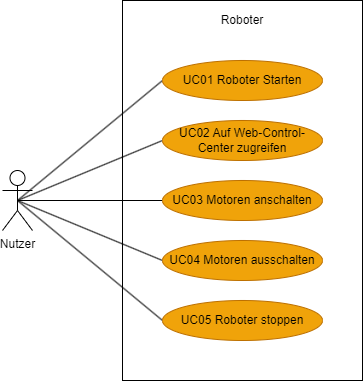

The diagram above was exported from draw.io. Its source (the exported page's mxGraphModel, read from the mxfile embedded in the PNG):
<mxGraphModel dx="314" dy="569" grid="1" gridSize="10" guides="1" tooltips="1" connect="1" arrows="1" fold="1" page="1" pageScale="1" pageWidth="1169" pageHeight="827" math="0" shadow="0">
  <root>
    <mxCell id="0" />
    <mxCell id="1" parent="0" />
    <mxCell id="4ZxpZRtGzSbERd_bCq9J-8" style="rounded=0;orthogonalLoop=1;jettySize=auto;html=1;exitX=0.5;exitY=0.5;exitDx=0;exitDy=0;exitPerimeter=0;entryX=0;entryY=0.5;entryDx=0;entryDy=0;endArrow=none;endFill=0;" parent="1" source="J8Oz0vQgFWda72MlGYYy-1" target="4ZxpZRtGzSbERd_bCq9J-2" edge="1">
      <mxGeometry relative="1" as="geometry" />
    </mxCell>
    <mxCell id="4ZxpZRtGzSbERd_bCq9J-9" style="rounded=0;orthogonalLoop=1;jettySize=auto;html=1;exitX=0.5;exitY=0.5;exitDx=0;exitDy=0;exitPerimeter=0;entryX=0;entryY=0.5;entryDx=0;entryDy=0;endArrow=none;endFill=0;" parent="1" source="J8Oz0vQgFWda72MlGYYy-1" target="3" edge="1">
      <mxGeometry relative="1" as="geometry">
        <mxPoint x="240" y="300" as="targetPoint" />
      </mxGeometry>
    </mxCell>
    <mxCell id="4ZxpZRtGzSbERd_bCq9J-10" style="edgeStyle=none;shape=connector;rounded=0;orthogonalLoop=1;jettySize=auto;html=1;exitX=0.5;exitY=0.5;exitDx=0;exitDy=0;exitPerimeter=0;entryX=0;entryY=0.5;entryDx=0;entryDy=0;labelBackgroundColor=default;strokeColor=default;align=center;verticalAlign=middle;fontFamily=Helvetica;fontSize=11;fontColor=default;endArrow=none;endFill=0;" parent="1" source="J8Oz0vQgFWda72MlGYYy-1" target="4ZxpZRtGzSbERd_bCq9J-7" edge="1">
      <mxGeometry relative="1" as="geometry" />
    </mxCell>
    <mxCell id="4ZxpZRtGzSbERd_bCq9J-17" style="edgeStyle=none;shape=connector;rounded=0;orthogonalLoop=1;jettySize=auto;html=1;exitX=0.5;exitY=0.5;exitDx=0;exitDy=0;exitPerimeter=0;entryX=0;entryY=0.5;entryDx=0;entryDy=0;labelBackgroundColor=default;strokeColor=default;align=center;verticalAlign=middle;fontFamily=Helvetica;fontSize=11;fontColor=default;endArrow=none;endFill=0;" parent="1" source="J8Oz0vQgFWda72MlGYYy-1" target="2" edge="1">
      <mxGeometry relative="1" as="geometry">
        <mxPoint x="240" y="240" as="targetPoint" />
      </mxGeometry>
    </mxCell>
    <mxCell id="4ZxpZRtGzSbERd_bCq9J-19" style="edgeStyle=none;shape=connector;rounded=0;orthogonalLoop=1;jettySize=auto;html=1;exitX=0.5;exitY=0.5;exitDx=0;exitDy=0;exitPerimeter=0;entryX=0;entryY=0.5;entryDx=0;entryDy=0;labelBackgroundColor=default;strokeColor=default;align=center;verticalAlign=middle;fontFamily=Helvetica;fontSize=11;fontColor=default;endArrow=none;endFill=0;" parent="1" source="J8Oz0vQgFWda72MlGYYy-1" target="4ZxpZRtGzSbERd_bCq9J-18" edge="1">
      <mxGeometry relative="1" as="geometry" />
    </mxCell>
    <mxCell id="J8Oz0vQgFWda72MlGYYy-1" value="Nutzer" style="shape=umlActor;verticalLabelPosition=bottom;verticalAlign=top;html=1;outlineConnect=0;" parent="1" vertex="1">
      <mxGeometry x="80" y="270" width="30" height="60" as="geometry" />
    </mxCell>
    <mxCell id="J8Oz0vQgFWda72MlGYYy-3" value="" style="rounded=0;whiteSpace=wrap;html=1;fillColor=none;" parent="1" vertex="1">
      <mxGeometry x="200" y="100" width="240" height="380" as="geometry" />
    </mxCell>
    <mxCell id="J8Oz0vQgFWda72MlGYYy-4" value="Roboter" style="text;html=1;strokeColor=none;fillColor=none;align=center;verticalAlign=middle;whiteSpace=wrap;rounded=0;" parent="1" vertex="1">
      <mxGeometry x="280" y="110" width="80" height="20" as="geometry" />
    </mxCell>
    <mxCell id="4ZxpZRtGzSbERd_bCq9J-2" value="&lt;font style=&quot;font-size: 12px;&quot;&gt;UC01 Roboter Starten&lt;/font&gt;" style="ellipse;whiteSpace=wrap;html=1;fillColor=#f0a30a;strokeColor=#BD7000;fontColor=#000000;" parent="1" vertex="1">
      <mxGeometry x="240" y="160" width="160" height="40" as="geometry" />
    </mxCell>
    <mxCell id="4ZxpZRtGzSbERd_bCq9J-7" value="UC04 Motoren ausschalten" style="ellipse;whiteSpace=wrap;html=1;fillColor=#f0a30a;strokeColor=#BD7000;fontColor=#000000;" parent="1" vertex="1">
      <mxGeometry x="240" y="340" width="160" height="40" as="geometry" />
    </mxCell>
    <mxCell id="4ZxpZRtGzSbERd_bCq9J-18" value="&lt;font style=&quot;font-size: 12px;&quot;&gt;UC05 Roboter stoppen&lt;/font&gt;" style="ellipse;whiteSpace=wrap;html=1;fillColor=#f0a30a;strokeColor=#BD7000;fontColor=#000000;" parent="1" vertex="1">
      <mxGeometry x="240" y="400" width="160" height="40" as="geometry" />
    </mxCell>
    <mxCell id="2" value="&lt;font style=&quot;font-size: 12px;&quot;&gt;UC02 Auf Web-Control-Center zugreifen&lt;/font&gt;" style="ellipse;whiteSpace=wrap;html=1;fillColor=#f0a30a;strokeColor=#BD7000;fontColor=#000000;" parent="1" vertex="1">
      <mxGeometry x="240" y="220" width="160" height="40" as="geometry" />
    </mxCell>
    <mxCell id="3" value="&lt;font style=&quot;font-size: 12px;&quot;&gt;UC03 Motoren anschalten&lt;/font&gt;" style="ellipse;whiteSpace=wrap;html=1;fillColor=#f0a30a;strokeColor=#BD7000;fontColor=#000000;" parent="1" vertex="1">
      <mxGeometry x="240" y="280" width="160" height="40" as="geometry" />
    </mxCell>
  </root>
</mxGraphModel>